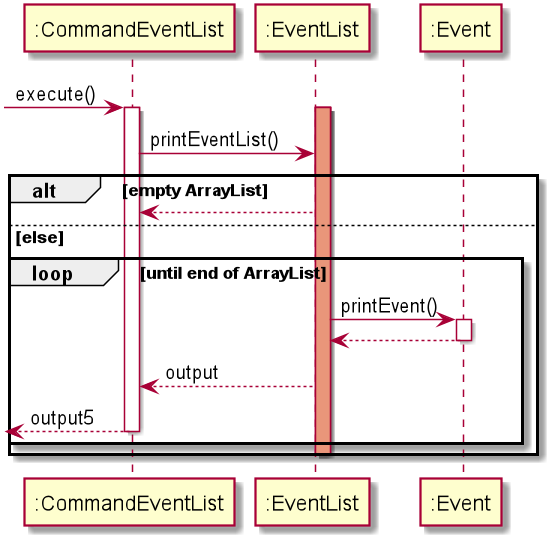

The diagram above was rendered by PlantUML. Its source (embedded in the PNG):
@startuml
 -> ":CommandEventList" : execute()

activate ":CommandEventList"
activate ":EventList"
activate ":EventList" #DarkSalmon
":CommandEventList"  -> ":EventList":printEventList()
alt empty ArrayList
    ":EventList" --> ":CommandEventList"
else else
    loop until end of ArrayList
        ":EventList" -> ":Event" : printEvent()
        activate ":Event"
        ":Event" --> ":EventList" 
        deactivate ":Event"
        ":EventList" --> ":CommandEventList" : output
        return output5
    end
    deactivate ":EventList"
    deactivate ":EventList"
    deactivate ":CommandEventList"
end
@enduml